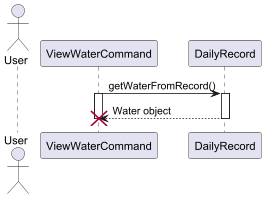

The diagram above was rendered by PlantUML. Its source (embedded in the PNG):
@startuml
actor User
participant "ViewWaterCommand" as ViewCmd
participant "DailyRecord" as DailyRec

ViewCmd -> DailyRec: getWaterFromRecord()
activate ViewCmd
activate DailyRec
DailyRec --> ViewCmd: Water object
deactivate DailyRec

deactivate ViewCmd
destroy ViewCmd
@enduml